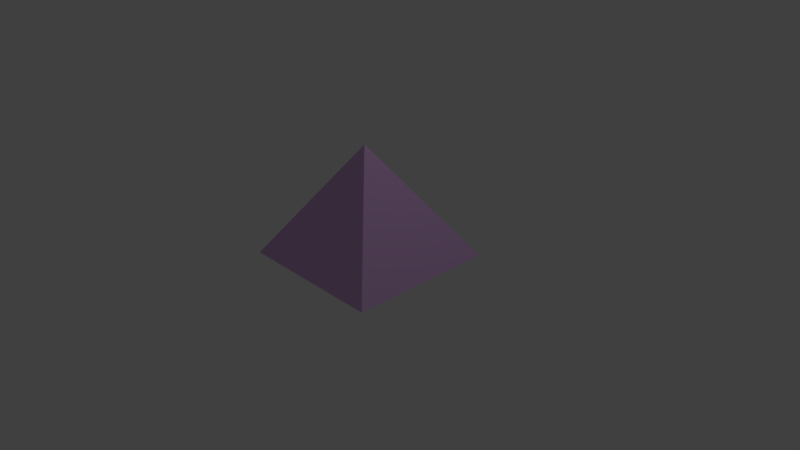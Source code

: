 # Source: Pyramid.blend  (saved by Blender 2.79.0; exported with 4.5.12 LTS)
import bpy
from mathutils import Matrix  # noqa: F401  (used for matrix-valued properties, if any)

bpy.ops.wm.read_factory_settings(use_empty=True)
scene = bpy.context.scene
scene.name = 'Scene'

# ---- collections
col_collection_1 = bpy.data.collections.new('Collection 1'); scene.collection.children.link(col_collection_1)

# ---- materials (node trees are filled in below, after node groups)
mat_material_001 = bpy.data.materials.new('Material.001')
mat_material_001.alpha_threshold = 0.0
mat_material_001.use_transparent_shadow = False
mat_material_001.diffuse_color = (0.7129, 0.4372, 0.8, 1.0)
mat_material_001.roughness = 0.5

# ---- material node trees

# ---- world
world_world = bpy.data.worlds.new('World'); scene.world = world_world
world_world.color = (0.05088, 0.05088, 0.05088)
world_world.use_sun_shadow = False
world_world.sun_shadow_jitter_overblur = 0.0
world_world.cycles.sampling_method = 'MANUAL'

# ---- cameras
cam_camera = bpy.data.cameras.new('Camera')
cam_camera.clip_end = 100.0
cam_camera.lens = 35.0
cam_camera.sensor_width = 32.0
cam_camera.sensor_height = 18.0
cam_camera.ortho_scale = 7.314
cam_camera.dof.focus_distance = 0.0
cam_camera.dof.aperture_fstop = 128.0

# ---- lights
light_lamp = bpy.data.lights.new('Lamp', 'POINT')
light_lamp.transmission_factor = 0.0
light_lamp.cutoff_distance = 30.0
light_lamp.energy = 100.0
light_lamp.shadow_buffer_clip_start = 1.001
light_lamp.shadow_soft_size = 0.1
light_lamp.shadow_maximum_resolution = 0.006
light_lamp.use_absolute_resolution = True

# ---- meshes
me_plane_001 = bpy.data.meshes.new('Plane.001')
me_plane_001.from_pydata([(-1.0, -1.0, 0.0), (1.0, -1.0, 0.0), (1.0, 1.0, 0.0), (0.3333, -0.3333, 1.685)], [], [(1, 0, 2), (2, 0, 3), (1, 2, 3), (0, 1, 3)])
me_plane_001.materials.append(mat_material_001)
me_plane_001.use_remesh_preserve_volume = False
me_plane_001.use_remesh_preserve_attributes = False
me_plane_001.use_mirror_vertex_groups = False
me_plane_001.update()

# ---- objects
ob_plane = bpy.data.objects.new('Plane', me_plane_001)
ob_lamp = bpy.data.objects.new('Lamp', light_lamp)
ob_camera = bpy.data.objects.new('Camera', cam_camera)

# ---- transforms, parenting, visibility, modifiers, constraints
ob_plane.location = (0.0, 0.0, 0.0)
ob_plane.lineart.crease_threshold = 0.0
ob_lamp.location = (4.076, 1.005, 5.904)
ob_lamp.rotation_euler = (0.6503, 0.05522, 1.866)
ob_lamp.lock_rotations_4d = False
ob_lamp.empty_display_type = 'ARROWS'
ob_lamp.color = (0.0, 0.0, 0.0, 0.0)
ob_lamp.lineart.crease_threshold = 0.0
ob_camera.location = (7.481, -6.508, 5.344)
ob_camera.rotation_euler = (1.109, 0.0, 0.8149)
ob_camera.lock_rotations_4d = False
ob_camera.empty_display_type = 'ARROWS'
ob_camera.color = (0.0, 0.0, 0.0, 0.0)
ob_camera.display_type = 'WIRE'
ob_camera.lineart.crease_threshold = 0.0

# ---- collection membership
col_collection_1.objects.link(ob_plane)
col_collection_1.objects.link(ob_lamp)
col_collection_1.objects.link(ob_camera)

# ---- scene / render settings (as saved in the file)
scene.camera = ob_camera
scene.frame_start = 1; scene.frame_end = 250; scene.frame_set(1)
scene.render.engine = 'BLENDER_EEVEE_NEXT'
scene.render.resolution_percentage = 50
scene.render.dither_intensity = 0.0
scene.cycles.use_denoising = False
scene.cycles.samples = 128
scene.cycles.sampling_pattern = 'TABULATED_SOBOL'
scene.cycles.use_adaptive_sampling = False
scene.cycles.use_light_tree = False
scene.cycles.blur_glossy = 0.0
scene.cycles.sample_clamp_indirect = 0.0
scene.view_settings.view_transform = 'Standard'
bpy.context.view_layer.update()
